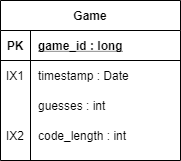

The diagram above was exported from draw.io. Its source (the exported page's mxGraphModel, read from the mxfile embedded in the PNG):
<mxGraphModel dx="1278" dy="548" grid="1" gridSize="10" guides="1" tooltips="1" connect="1" arrows="1" fold="1" page="1" pageScale="1" pageWidth="850" pageHeight="1100" math="0" shadow="0">
  <root>
    <mxCell id="0" />
    <mxCell id="1" parent="0" />
    <mxCell id="2" value="Game" style="shape=table;startSize=30;container=1;collapsible=1;childLayout=tableLayout;fixedRows=1;rowLines=0;fontStyle=1;align=center;resizeLast=1;" vertex="1" parent="1">
      <mxGeometry x="60" y="50" width="180" height="160" as="geometry" />
    </mxCell>
    <mxCell id="3" value="" style="shape=partialRectangle;collapsible=0;dropTarget=0;pointerEvents=0;fillColor=none;top=0;left=0;bottom=1;right=0;points=[[0,0.5],[1,0.5]];portConstraint=eastwest;" vertex="1" parent="2">
      <mxGeometry y="30" width="180" height="30" as="geometry" />
    </mxCell>
    <mxCell id="4" value="PK" style="shape=partialRectangle;connectable=0;fillColor=none;top=0;left=0;bottom=0;right=0;fontStyle=1;overflow=hidden;" vertex="1" parent="3">
      <mxGeometry width="30" height="30" as="geometry" />
    </mxCell>
    <mxCell id="5" value="game_id : long" style="shape=partialRectangle;connectable=0;fillColor=none;top=0;left=0;bottom=0;right=0;align=left;spacingLeft=6;fontStyle=5;overflow=hidden;" vertex="1" parent="3">
      <mxGeometry x="30" width="150" height="30" as="geometry" />
    </mxCell>
    <mxCell id="6" value="" style="shape=partialRectangle;collapsible=0;dropTarget=0;pointerEvents=0;fillColor=none;top=0;left=0;bottom=0;right=0;points=[[0,0.5],[1,0.5]];portConstraint=eastwest;" vertex="1" parent="2">
      <mxGeometry y="60" width="180" height="30" as="geometry" />
    </mxCell>
    <mxCell id="7" value="IX1" style="shape=partialRectangle;connectable=0;fillColor=none;top=0;left=0;bottom=0;right=0;editable=1;overflow=hidden;" vertex="1" parent="6">
      <mxGeometry width="30" height="30" as="geometry" />
    </mxCell>
    <mxCell id="8" value="timestamp : Date" style="shape=partialRectangle;connectable=0;fillColor=none;top=0;left=0;bottom=0;right=0;align=left;spacingLeft=6;overflow=hidden;" vertex="1" parent="6">
      <mxGeometry x="30" width="150" height="30" as="geometry" />
    </mxCell>
    <mxCell id="9" value="" style="shape=partialRectangle;collapsible=0;dropTarget=0;pointerEvents=0;fillColor=none;top=0;left=0;bottom=0;right=0;points=[[0,0.5],[1,0.5]];portConstraint=eastwest;" vertex="1" parent="2">
      <mxGeometry y="90" width="180" height="30" as="geometry" />
    </mxCell>
    <mxCell id="10" value="" style="shape=partialRectangle;connectable=0;fillColor=none;top=0;left=0;bottom=0;right=0;editable=1;overflow=hidden;" vertex="1" parent="9">
      <mxGeometry width="30" height="30" as="geometry" />
    </mxCell>
    <mxCell id="11" value="guesses : int" style="shape=partialRectangle;connectable=0;fillColor=none;top=0;left=0;bottom=0;right=0;align=left;spacingLeft=6;overflow=hidden;" vertex="1" parent="9">
      <mxGeometry x="30" width="150" height="30" as="geometry" />
    </mxCell>
    <mxCell id="12" value="" style="shape=partialRectangle;collapsible=0;dropTarget=0;pointerEvents=0;fillColor=none;top=0;left=0;bottom=0;right=0;points=[[0,0.5],[1,0.5]];portConstraint=eastwest;" vertex="1" parent="2">
      <mxGeometry y="120" width="180" height="30" as="geometry" />
    </mxCell>
    <mxCell id="13" value="IX2" style="shape=partialRectangle;connectable=0;fillColor=none;top=0;left=0;bottom=0;right=0;editable=1;overflow=hidden;" vertex="1" parent="12">
      <mxGeometry width="30" height="30" as="geometry" />
    </mxCell>
    <mxCell id="14" value="code_length : int" style="shape=partialRectangle;connectable=0;fillColor=none;top=0;left=0;bottom=0;right=0;align=left;spacingLeft=6;overflow=hidden;" vertex="1" parent="12">
      <mxGeometry x="30" width="150" height="30" as="geometry" />
    </mxCell>
  </root>
</mxGraphModel>